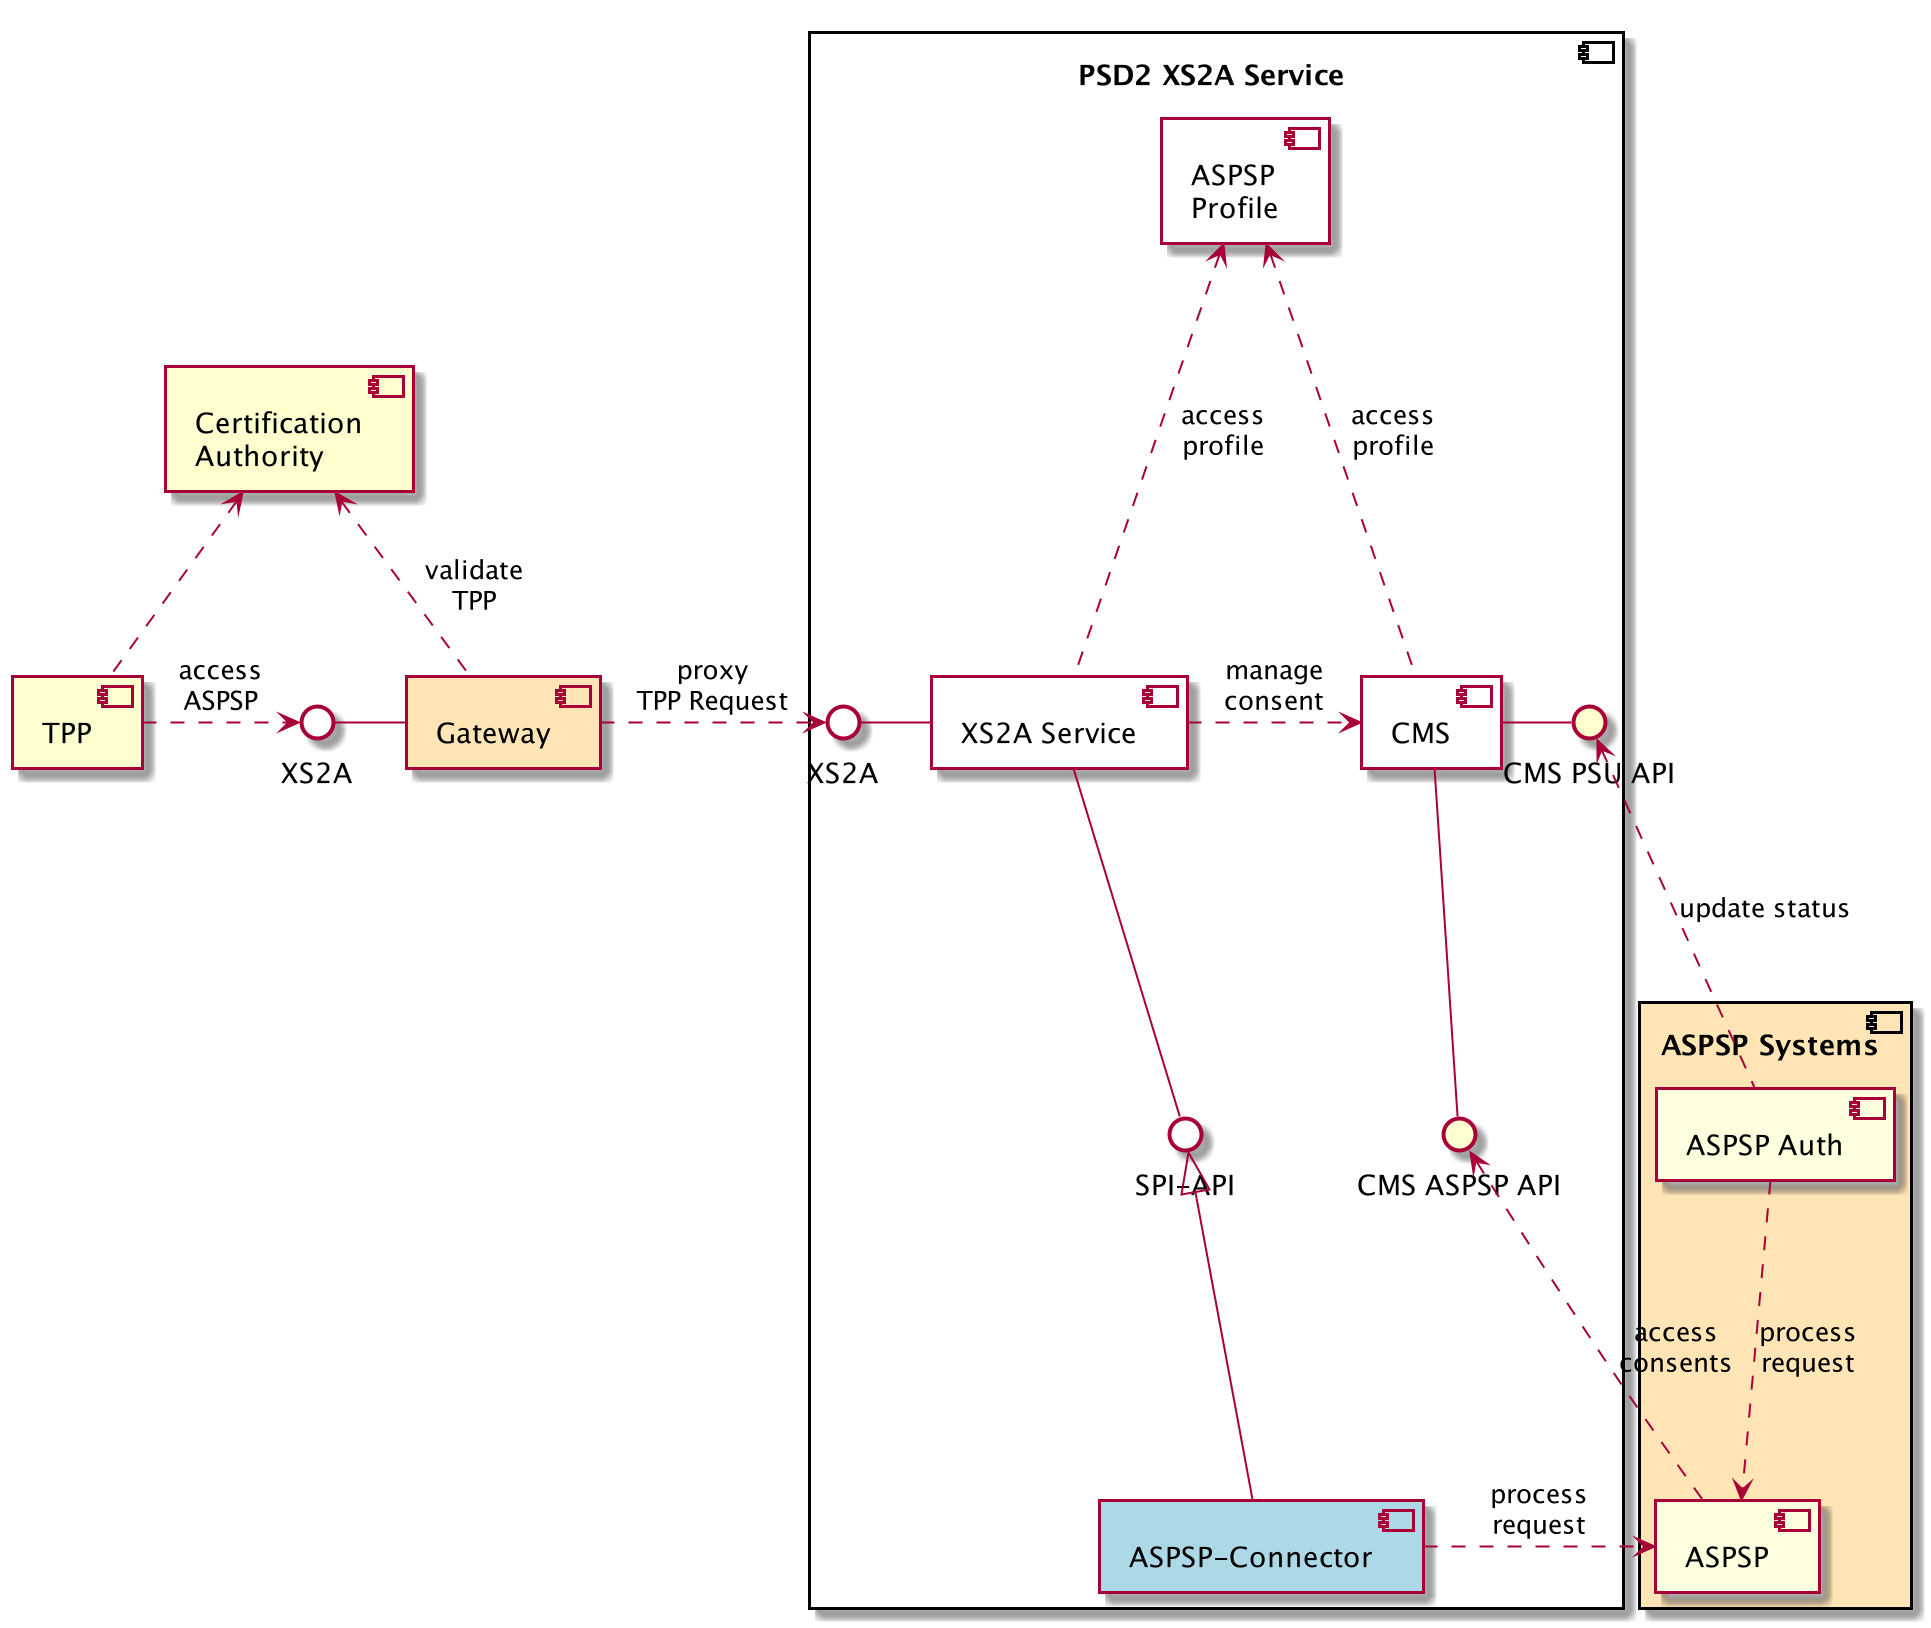

The diagram above was rendered by PlantUML. Its source (embedded in the PNG):
@startuml
skinparam componentStyle uml2

component "TPP" as TPP
component "Certification\nAuthority" as CA
interface XS2A #white

TPP .> XS2A : access\nASPSP
CA <.. TPP

component "Gateway" as GW #moccasin

component "ASPSP Systems \n" #moccasin {
    component "ASPSP" as ASPSP #lightyellow
    component "ASPSP Auth" as auth #lightyellow

    auth ..> ASPSP : process\nrequest
}

component "PSD2 XS2A Service \n" {
    component "ASPSP\nProfile" as profile #white
    component "XS2A Service" as xs2aimpl #white
    component "CMS" as cms #white
    interface "SPI-API" as spi #white
    component "ASPSP-Connector" as connector #lightblue
    interface "XS2A" as XS2AI #white
    interface "CMS PSU API" as cms_psu
    interface "CMS ASPSP API" as cms_aspsp

    CA <.. GW : validate\nTPP

    profile <.. xs2aimpl : access\nprofile
    profile <.. cms : access\nprofile

    XS2A - GW
    GW .> XS2AI : proxy\nTPP Request
    XS2AI - xs2aimpl
    xs2aimpl -- spi
    spi <|--connector
    xs2aimpl .> cms : manage\nconsent
    cms - cms_psu
    cms -- cms_aspsp


    connector .> ASPSP : process\nrequest

    cms_psu <. auth : update status
    cms_aspsp <. ASPSP : access\nconsents
}

@enduml